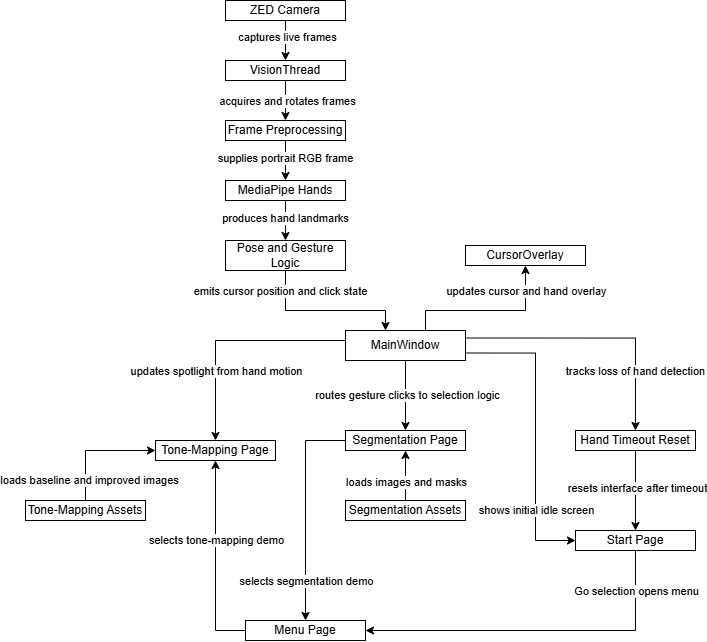

The diagram above was exported from draw.io. Its source (the exported page's mxGraphModel, read from the mxfile embedded in the PNG):
<mxGraphModel dx="1571" dy="954" grid="1" gridSize="10" guides="1" tooltips="1" connect="1" arrows="1" fold="1" page="1" pageScale="1" pageWidth="827" pageHeight="1169" math="0" shadow="0">
  <root>
    <mxCell id="0" />
    <mxCell id="1" parent="0" />
    <mxCell id="2" edge="1" parent="1" source="4" style="edgeStyle=none;shape=connector;rounded=0;orthogonalLoop=1;jettySize=auto;html=1;strokeColor=default;align=center;verticalAlign=middle;fontFamily=Helvetica;fontSize=11;fontColor=default;labelBackgroundColor=default;endArrow=classic;" target="7">
      <mxGeometry relative="1" as="geometry" />
    </mxCell>
    <mxCell id="3" connectable="0" parent="2" style="edgeLabel;html=1;align=center;verticalAlign=middle;resizable=0;points=[];fontFamily=Helvetica;fontSize=11;fontColor=default;labelBackgroundColor=default;" value="captures live frames" vertex="1">
      <mxGeometry relative="1" x="-0.15" y="1" as="geometry">
        <mxPoint as="offset" />
      </mxGeometry>
    </mxCell>
    <mxCell id="4" parent="1" style="rounded=0;whiteSpace=wrap;html=1;" value="ZED Camera" vertex="1">
      <mxGeometry height="20" width="120" x="1270" y="1580" as="geometry" />
    </mxCell>
    <mxCell id="5" edge="1" parent="1" source="7" style="edgeStyle=none;shape=connector;rounded=0;orthogonalLoop=1;jettySize=auto;html=1;strokeColor=default;align=center;verticalAlign=middle;fontFamily=Helvetica;fontSize=11;fontColor=default;labelBackgroundColor=default;endArrow=classic;" target="10">
      <mxGeometry relative="1" as="geometry" />
    </mxCell>
    <mxCell id="6" connectable="0" parent="5" style="edgeLabel;html=1;align=center;verticalAlign=middle;resizable=0;points=[];fontFamily=Helvetica;fontSize=11;fontColor=default;labelBackgroundColor=default;" value="acquires and rotates frames" vertex="1">
      <mxGeometry relative="1" x="-0.0071" y="1" as="geometry">
        <mxPoint as="offset" />
      </mxGeometry>
    </mxCell>
    <mxCell id="7" parent="1" style="rounded=0;whiteSpace=wrap;html=1;" value="VisionThread" vertex="1">
      <mxGeometry height="20" width="120" x="1270" y="1640" as="geometry" />
    </mxCell>
    <mxCell id="8" edge="1" parent="1" source="10" style="edgeStyle=none;shape=connector;rounded=0;orthogonalLoop=1;jettySize=auto;html=1;strokeColor=default;align=center;verticalAlign=middle;fontFamily=Helvetica;fontSize=11;fontColor=default;labelBackgroundColor=default;endArrow=classic;" target="13">
      <mxGeometry relative="1" as="geometry" />
    </mxCell>
    <mxCell id="9" connectable="0" parent="8" style="edgeLabel;html=1;align=center;verticalAlign=middle;resizable=0;points=[];fontFamily=Helvetica;fontSize=11;fontColor=default;labelBackgroundColor=default;" value="supplies portrait RGB frame" vertex="1">
      <mxGeometry relative="1" x="-0.0929" y="-1" as="geometry">
        <mxPoint as="offset" />
      </mxGeometry>
    </mxCell>
    <mxCell id="10" parent="1" style="rounded=0;whiteSpace=wrap;html=1;" value="Frame Preprocessing" vertex="1">
      <mxGeometry height="20" width="120" x="1270" y="1700" as="geometry" />
    </mxCell>
    <mxCell id="11" edge="1" parent="1" source="13" style="edgeStyle=none;shape=connector;rounded=0;orthogonalLoop=1;jettySize=auto;html=1;strokeColor=default;align=center;verticalAlign=middle;fontFamily=Helvetica;fontSize=11;fontColor=default;labelBackgroundColor=default;endArrow=classic;" target="16">
      <mxGeometry relative="1" as="geometry" />
    </mxCell>
    <mxCell id="12" connectable="0" parent="11" style="edgeLabel;html=1;align=center;verticalAlign=middle;resizable=0;points=[];fontFamily=Helvetica;fontSize=11;fontColor=default;labelBackgroundColor=default;" value="produces hand landmarks" vertex="1">
      <mxGeometry relative="1" x="-0.0929" y="-1" as="geometry">
        <mxPoint as="offset" />
      </mxGeometry>
    </mxCell>
    <mxCell id="13" parent="1" style="rounded=0;whiteSpace=wrap;html=1;" value="MediaPipe Hands" vertex="1">
      <mxGeometry height="20" width="120" x="1270" y="1760" as="geometry" />
    </mxCell>
    <mxCell id="14" edge="1" parent="1" source="16" style="edgeStyle=orthogonalEdgeStyle;shape=connector;rounded=0;orthogonalLoop=1;jettySize=auto;html=1;strokeColor=default;align=center;verticalAlign=middle;fontFamily=Helvetica;fontSize=11;fontColor=default;labelBackgroundColor=default;endArrow=classic;" target="44">
      <mxGeometry relative="1" as="geometry">
        <Array as="points">
          <mxPoint x="1330" y="1890" />
          <mxPoint x="1430" y="1890" />
        </Array>
      </mxGeometry>
    </mxCell>
    <mxCell id="15" connectable="0" parent="14" style="edgeLabel;html=1;align=center;verticalAlign=middle;resizable=0;points=[];fontFamily=Helvetica;fontSize=11;fontColor=default;labelBackgroundColor=default;" value="emits cursor position and click state" vertex="1">
      <mxGeometry relative="1" x="-0.05" as="geometry">
        <mxPoint x="-41" y="-20" as="offset" />
      </mxGeometry>
    </mxCell>
    <mxCell id="16" parent="1" style="rounded=0;whiteSpace=wrap;html=1;" value="&lt;div&gt;Pose and Gesture Logic&lt;/div&gt;" vertex="1">
      <mxGeometry height="30" width="120" x="1270" y="1820" as="geometry" />
    </mxCell>
    <mxCell id="17" edge="1" parent="1" source="44" style="edgeStyle=orthogonalEdgeStyle;shape=connector;rounded=0;orthogonalLoop=1;jettySize=auto;html=1;strokeColor=default;align=center;verticalAlign=middle;fontFamily=Helvetica;fontSize=11;fontColor=default;labelBackgroundColor=default;endArrow=classic;" target="19">
      <mxGeometry relative="1" as="geometry">
        <Array as="points">
          <mxPoint x="1470" y="1890" />
          <mxPoint x="1570" y="1890" />
        </Array>
      </mxGeometry>
    </mxCell>
    <mxCell id="18" connectable="0" parent="17" style="edgeLabel;html=1;align=center;verticalAlign=middle;resizable=0;points=[];fontFamily=Helvetica;fontSize=11;fontColor=default;labelBackgroundColor=default;" value="updates cursor and hand overlay" vertex="1">
      <mxGeometry relative="1" x="-0.1071" y="1" as="geometry">
        <mxPoint x="47" y="-19" as="offset" />
      </mxGeometry>
    </mxCell>
    <mxCell id="19" parent="1" style="rounded=0;whiteSpace=wrap;html=1;" value="CursorOverlay" vertex="1">
      <mxGeometry height="20" width="120" x="1510" y="1825" as="geometry" />
    </mxCell>
    <mxCell id="20" edge="1" parent="1" source="22" style="edgeStyle=orthogonalEdgeStyle;shape=connector;rounded=0;orthogonalLoop=1;jettySize=auto;html=1;strokeColor=default;align=center;verticalAlign=middle;fontFamily=Helvetica;fontSize=11;fontColor=default;labelBackgroundColor=default;endArrow=classic;" target="25">
      <mxGeometry relative="1" as="geometry">
        <Array as="points">
          <mxPoint x="1680" y="2210" />
        </Array>
      </mxGeometry>
    </mxCell>
    <mxCell id="21" connectable="0" parent="20" style="edgeLabel;html=1;align=center;verticalAlign=middle;resizable=0;points=[];fontFamily=Helvetica;fontSize=11;fontColor=default;labelBackgroundColor=default;" value="Go selection opens menu" vertex="1">
      <mxGeometry relative="1" x="-0.0066" y="-1" as="geometry">
        <mxPoint x="94" y="-39" as="offset" />
      </mxGeometry>
    </mxCell>
    <mxCell id="22" parent="1" style="rounded=0;whiteSpace=wrap;html=1;" value="Start Page" vertex="1">
      <mxGeometry height="20" width="120" x="1620" y="2110" as="geometry" />
    </mxCell>
    <mxCell id="23" edge="1" parent="1" source="25" style="edgeStyle=orthogonalEdgeStyle;shape=connector;rounded=0;orthogonalLoop=1;jettySize=auto;html=1;strokeColor=default;align=center;verticalAlign=middle;fontFamily=Helvetica;fontSize=11;fontColor=default;labelBackgroundColor=default;endArrow=classic;" target="29">
      <mxGeometry relative="1" as="geometry">
        <Array as="points">
          <mxPoint x="1260" y="2210" />
        </Array>
      </mxGeometry>
    </mxCell>
    <mxCell id="24" connectable="0" parent="23" style="edgeLabel;html=1;align=center;verticalAlign=middle;resizable=0;points=[];fontFamily=Helvetica;fontSize=11;fontColor=default;labelBackgroundColor=default;" value="selects tone-mapping demo" vertex="1">
      <mxGeometry relative="1" x="0.0068" y="-1" as="geometry">
        <mxPoint x="-1" y="-19" as="offset" />
      </mxGeometry>
    </mxCell>
    <mxCell id="25" parent="1" style="rounded=0;whiteSpace=wrap;html=1;" value="Menu Page" vertex="1">
      <mxGeometry height="20" width="120" x="1290" y="2200" as="geometry" />
    </mxCell>
    <mxCell id="26" edge="1" parent="1" source="28" style="edgeStyle=orthogonalEdgeStyle;shape=connector;rounded=0;orthogonalLoop=1;jettySize=auto;html=1;strokeColor=default;align=center;verticalAlign=middle;fontFamily=Helvetica;fontSize=11;fontColor=default;labelBackgroundColor=default;endArrow=classic;" target="25">
      <mxGeometry relative="1" as="geometry">
        <Array as="points">
          <mxPoint x="1350" y="2020" />
          <mxPoint x="1350" y="2210" />
        </Array>
      </mxGeometry>
    </mxCell>
    <mxCell id="27" connectable="0" parent="26" style="edgeLabel;html=1;align=center;verticalAlign=middle;resizable=0;points=[];fontFamily=Helvetica;fontSize=11;fontColor=default;labelBackgroundColor=default;" value="selects segmentation demo" vertex="1">
      <mxGeometry relative="1" x="-0.0905" y="1" as="geometry">
        <mxPoint x="-1" y="80" as="offset" />
      </mxGeometry>
    </mxCell>
    <mxCell id="28" parent="1" style="rounded=0;whiteSpace=wrap;html=1;" value="Segmentation Page" vertex="1">
      <mxGeometry height="20" width="120" x="1390" y="2010" as="geometry" />
    </mxCell>
    <mxCell id="29" parent="1" style="rounded=0;whiteSpace=wrap;html=1;" value="Tone-Mapping Page" vertex="1">
      <mxGeometry height="20" width="120" x="1200" y="2020" as="geometry" />
    </mxCell>
    <mxCell id="30" edge="1" parent="1" source="32" style="edgeStyle=none;shape=connector;rounded=0;orthogonalLoop=1;jettySize=auto;html=1;strokeColor=default;align=center;verticalAlign=middle;fontFamily=Helvetica;fontSize=11;fontColor=default;labelBackgroundColor=default;endArrow=classic;" target="28">
      <mxGeometry relative="1" as="geometry" />
    </mxCell>
    <mxCell id="31" connectable="0" parent="30" style="edgeLabel;html=1;align=center;verticalAlign=middle;resizable=0;points=[];fontFamily=Helvetica;fontSize=11;fontColor=default;labelBackgroundColor=default;" value="loads images and masks" vertex="1">
      <mxGeometry relative="1" x="-0.1792" y="1" as="geometry">
        <mxPoint x="1" y="1" as="offset" />
      </mxGeometry>
    </mxCell>
    <mxCell id="32" parent="1" style="rounded=0;whiteSpace=wrap;html=1;" value="Segmentation Assets" vertex="1">
      <mxGeometry height="20" width="120" x="1390" y="2080" as="geometry" />
    </mxCell>
    <mxCell id="33" edge="1" parent="1" source="35" style="edgeStyle=orthogonalEdgeStyle;shape=connector;rounded=0;orthogonalLoop=1;jettySize=auto;html=1;strokeColor=default;align=center;verticalAlign=middle;fontFamily=Helvetica;fontSize=11;fontColor=default;labelBackgroundColor=default;endArrow=classic;" target="29">
      <mxGeometry relative="1" as="geometry">
        <Array as="points">
          <mxPoint x="1130" y="2030" />
        </Array>
      </mxGeometry>
    </mxCell>
    <mxCell id="34" connectable="0" parent="33" style="edgeLabel;html=1;align=center;verticalAlign=middle;resizable=0;points=[];fontFamily=Helvetica;fontSize=11;fontColor=default;labelBackgroundColor=default;" value="loads baseline and improved images" vertex="1">
      <mxGeometry relative="1" x="-0.1007" y="-1" as="geometry">
        <mxPoint x="-1" y="28" as="offset" />
      </mxGeometry>
    </mxCell>
    <mxCell id="35" parent="1" style="rounded=0;whiteSpace=wrap;html=1;" value="Tone-Mapping Assets" vertex="1">
      <mxGeometry height="20" width="120" x="1070" y="2080" as="geometry" />
    </mxCell>
    <mxCell id="36" edge="1" parent="1" source="44" style="edgeStyle=orthogonalEdgeStyle;shape=connector;rounded=0;orthogonalLoop=1;jettySize=auto;html=1;strokeColor=default;align=center;verticalAlign=middle;fontFamily=Helvetica;fontSize=11;fontColor=default;labelBackgroundColor=default;endArrow=classic;exitX=1;exitY=0.75;exitDx=0;exitDy=0;" target="22">
      <mxGeometry relative="1" as="geometry">
        <Array as="points">
          <mxPoint x="1580" y="1933" />
          <mxPoint x="1580" y="2120" />
        </Array>
      </mxGeometry>
    </mxCell>
    <mxCell id="37" connectable="0" parent="36" style="edgeLabel;html=1;align=center;verticalAlign=middle;resizable=0;points=[];fontFamily=Helvetica;fontSize=11;fontColor=default;labelBackgroundColor=default;" value="shows initial idle screen" vertex="1">
      <mxGeometry relative="1" x="-0.0518" y="1" as="geometry">
        <mxPoint x="-1" y="86" as="offset" />
      </mxGeometry>
    </mxCell>
    <mxCell id="38" edge="1" parent="1" source="44" style="edgeStyle=orthogonalEdgeStyle;shape=connector;rounded=0;orthogonalLoop=1;jettySize=auto;html=1;strokeColor=default;align=center;verticalAlign=middle;fontFamily=Helvetica;fontSize=11;fontColor=default;labelBackgroundColor=default;endArrow=classic;exitX=0.5;exitY=1;exitDx=0;exitDy=0;" target="28">
      <mxGeometry relative="1" as="geometry" />
    </mxCell>
    <mxCell id="39" connectable="0" parent="38" style="edgeLabel;html=1;align=center;verticalAlign=middle;resizable=0;points=[];fontFamily=Helvetica;fontSize=11;fontColor=default;labelBackgroundColor=default;" value="routes gesture clicks to selection logic" vertex="1">
      <mxGeometry relative="1" x="-0.0305" y="1" as="geometry">
        <mxPoint as="offset" />
      </mxGeometry>
    </mxCell>
    <mxCell id="40" edge="1" parent="1" source="44" style="edgeStyle=orthogonalEdgeStyle;shape=connector;rounded=0;orthogonalLoop=1;jettySize=auto;html=1;strokeColor=default;align=center;verticalAlign=middle;fontFamily=Helvetica;fontSize=11;fontColor=default;labelBackgroundColor=default;endArrow=classic;" target="29">
      <mxGeometry relative="1" as="geometry">
        <Array as="points">
          <mxPoint x="1260" y="1920" />
        </Array>
      </mxGeometry>
    </mxCell>
    <mxCell id="41" connectable="0" parent="40" style="edgeLabel;html=1;align=center;verticalAlign=middle;resizable=0;points=[];fontFamily=Helvetica;fontSize=11;fontColor=default;labelBackgroundColor=default;" value="updates spotlight from hand motion" vertex="1">
      <mxGeometry relative="1" x="-0.0985" y="2" as="geometry">
        <mxPoint x="-26" y="28" as="offset" />
      </mxGeometry>
    </mxCell>
    <mxCell id="42" edge="1" parent="1" source="44" style="edgeStyle=orthogonalEdgeStyle;shape=connector;rounded=0;orthogonalLoop=1;jettySize=auto;html=1;strokeColor=default;align=center;verticalAlign=middle;fontFamily=Helvetica;fontSize=11;fontColor=default;labelBackgroundColor=default;endArrow=classic;exitX=1;exitY=0.25;exitDx=0;exitDy=0;" target="47">
      <mxGeometry relative="1" as="geometry" />
    </mxCell>
    <mxCell id="43" connectable="0" parent="42" style="edgeLabel;html=1;align=center;verticalAlign=middle;resizable=0;points=[];fontFamily=Helvetica;fontSize=11;fontColor=default;labelBackgroundColor=default;" value="tracks loss of hand detection" vertex="1">
      <mxGeometry relative="1" x="-0.1084" y="-1" as="geometry">
        <mxPoint x="53" y="32" as="offset" />
      </mxGeometry>
    </mxCell>
    <mxCell id="44" parent="1" style="rounded=0;whiteSpace=wrap;html=1;" value="MainWindow" vertex="1">
      <mxGeometry height="30" width="120" x="1390" y="1910" as="geometry" />
    </mxCell>
    <mxCell id="45" edge="1" parent="1" source="47" style="edgeStyle=none;shape=connector;rounded=0;orthogonalLoop=1;jettySize=auto;html=1;strokeColor=default;align=center;verticalAlign=middle;fontFamily=Helvetica;fontSize=11;fontColor=default;labelBackgroundColor=default;endArrow=classic;" target="22">
      <mxGeometry relative="1" as="geometry" />
    </mxCell>
    <mxCell id="46" connectable="0" parent="45" style="edgeLabel;html=1;align=center;verticalAlign=middle;resizable=0;points=[];fontFamily=Helvetica;fontSize=11;fontColor=default;labelBackgroundColor=default;" value="resets interface after timeout" vertex="1">
      <mxGeometry relative="1" x="-0.0595" y="1" as="geometry">
        <mxPoint as="offset" />
      </mxGeometry>
    </mxCell>
    <mxCell id="47" parent="1" style="rounded=0;whiteSpace=wrap;html=1;" value="Hand Timeout Reset" vertex="1">
      <mxGeometry height="20" width="120" x="1620" y="2010" as="geometry" />
    </mxCell>
  </root>
</mxGraphModel>